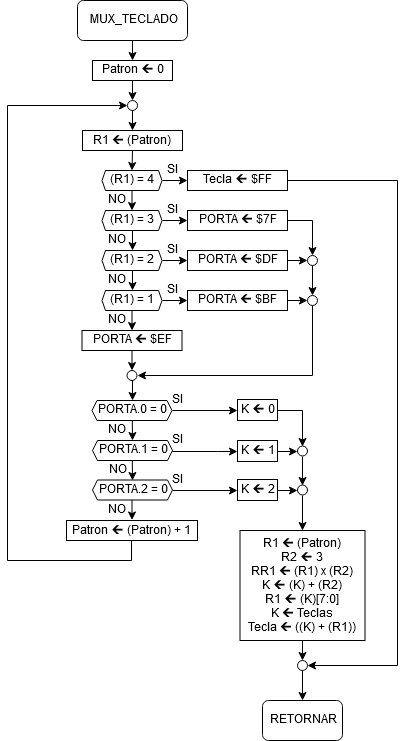

The diagram above was exported from draw.io. Its source (the exported page's mxGraphModel, read from the mxfile embedded in the PNG):
<mxGraphModel dx="1635" dy="930" grid="1" gridSize="10" guides="1" tooltips="1" connect="1" arrows="1" fold="1" page="1" pageScale="1" pageWidth="850" pageHeight="1100" math="0" shadow="0">
  <root>
    <mxCell id="0" />
    <mxCell id="1" parent="0" />
    <mxCell id="KH3dl2VrcAhOuhIbXlg5-1" value="MUX_TECLADO" style="rounded=1;whiteSpace=wrap;html=1;" parent="1" vertex="1">
      <mxGeometry x="370" y="70" width="110" height="40" as="geometry" />
    </mxCell>
    <mxCell id="KH3dl2VrcAhOuhIbXlg5-3" value="" style="endArrow=classic;html=1;exitX=0.5;exitY=1;exitDx=0;exitDy=0;" parent="1" source="KH3dl2VrcAhOuhIbXlg5-1" edge="1">
      <mxGeometry width="50" height="50" relative="1" as="geometry">
        <mxPoint x="370" y="180" as="sourcePoint" />
        <mxPoint x="425" y="130" as="targetPoint" />
      </mxGeometry>
    </mxCell>
    <mxCell id="KH3dl2VrcAhOuhIbXlg5-4" value="Patron 🡰 0" style="rounded=0;whiteSpace=wrap;html=1;" parent="1" vertex="1">
      <mxGeometry x="385" y="130" width="80" height="20" as="geometry" />
    </mxCell>
    <mxCell id="KH3dl2VrcAhOuhIbXlg5-5" value="" style="ellipse;whiteSpace=wrap;aspect=fixed;align=center;html=1;" parent="1" vertex="1">
      <mxGeometry x="420" y="170" width="10" height="10" as="geometry" />
    </mxCell>
    <mxCell id="KH3dl2VrcAhOuhIbXlg5-6" value="" style="endArrow=classic;html=1;exitX=0.5;exitY=1;exitDx=0;exitDy=0;entryX=0.5;entryY=0;entryDx=0;entryDy=0;" parent="1" source="KH3dl2VrcAhOuhIbXlg5-4" target="KH3dl2VrcAhOuhIbXlg5-5" edge="1">
      <mxGeometry width="50" height="50" relative="1" as="geometry">
        <mxPoint x="370" y="250" as="sourcePoint" />
        <mxPoint x="420" y="200" as="targetPoint" />
      </mxGeometry>
    </mxCell>
    <mxCell id="KH3dl2VrcAhOuhIbXlg5-7" value="R1 🡰 (Patron)" style="rounded=0;" parent="1" vertex="1">
      <mxGeometry x="375" y="200" width="100" height="20" as="geometry" />
    </mxCell>
    <mxCell id="KH3dl2VrcAhOuhIbXlg5-8" value="" style="endArrow=classic;html=1;exitX=0.5;exitY=1;exitDx=0;exitDy=0;entryX=0.5;entryY=0;entryDx=0;entryDy=0;" parent="1" source="KH3dl2VrcAhOuhIbXlg5-5" target="KH3dl2VrcAhOuhIbXlg5-7" edge="1">
      <mxGeometry width="50" height="50" relative="1" as="geometry">
        <mxPoint x="370" y="310" as="sourcePoint" />
        <mxPoint x="420" y="260" as="targetPoint" />
      </mxGeometry>
    </mxCell>
    <mxCell id="KH3dl2VrcAhOuhIbXlg5-31" style="edgeStyle=orthogonalEdgeStyle;rounded=0;orthogonalLoop=1;jettySize=auto;html=1;exitX=1;exitY=0.5;exitDx=0;exitDy=0;entryX=0;entryY=0.5;entryDx=0;entryDy=0;" parent="1" source="KH3dl2VrcAhOuhIbXlg5-9" target="KH3dl2VrcAhOuhIbXlg5-27" edge="1">
      <mxGeometry relative="1" as="geometry" />
    </mxCell>
    <mxCell id="KH3dl2VrcAhOuhIbXlg5-9" value="(R1) = 4" style="shape=hexagon;perimeter=hexagonPerimeter2;whiteSpace=wrap;html=1;size=0.058333333333332384;" parent="1" vertex="1">
      <mxGeometry x="394.5" y="240" width="60" height="20" as="geometry" />
    </mxCell>
    <mxCell id="KH3dl2VrcAhOuhIbXlg5-11" value="" style="endArrow=classic;html=1;exitX=0.5;exitY=1;exitDx=0;exitDy=0;entryX=0.5;entryY=0;entryDx=0;entryDy=0;" parent="1" source="KH3dl2VrcAhOuhIbXlg5-7" target="KH3dl2VrcAhOuhIbXlg5-9" edge="1">
      <mxGeometry width="50" height="50" relative="1" as="geometry">
        <mxPoint x="370" y="330" as="sourcePoint" />
        <mxPoint x="420" y="280" as="targetPoint" />
      </mxGeometry>
    </mxCell>
    <mxCell id="KH3dl2VrcAhOuhIbXlg5-32" style="edgeStyle=orthogonalEdgeStyle;rounded=0;orthogonalLoop=1;jettySize=auto;html=1;exitX=1;exitY=0.5;exitDx=0;exitDy=0;entryX=0;entryY=0.5;entryDx=0;entryDy=0;" parent="1" source="KH3dl2VrcAhOuhIbXlg5-12" target="KH3dl2VrcAhOuhIbXlg5-28" edge="1">
      <mxGeometry relative="1" as="geometry" />
    </mxCell>
    <mxCell id="KH3dl2VrcAhOuhIbXlg5-12" value="(R1) = 3" style="shape=hexagon;perimeter=hexagonPerimeter2;whiteSpace=wrap;html=1;size=0.058333333333332384;" parent="1" vertex="1">
      <mxGeometry x="394.5" y="280" width="60" height="20" as="geometry" />
    </mxCell>
    <mxCell id="KH3dl2VrcAhOuhIbXlg5-33" style="edgeStyle=orthogonalEdgeStyle;rounded=0;orthogonalLoop=1;jettySize=auto;html=1;exitX=1;exitY=0.5;exitDx=0;exitDy=0;entryX=0;entryY=0.5;entryDx=0;entryDy=0;" parent="1" source="KH3dl2VrcAhOuhIbXlg5-14" target="KH3dl2VrcAhOuhIbXlg5-29" edge="1">
      <mxGeometry relative="1" as="geometry" />
    </mxCell>
    <mxCell id="KH3dl2VrcAhOuhIbXlg5-14" value="(R1) = 2" style="shape=hexagon;perimeter=hexagonPerimeter2;whiteSpace=wrap;html=1;size=0.058333333333332384;" parent="1" vertex="1">
      <mxGeometry x="394.5" y="320" width="60" height="20" as="geometry" />
    </mxCell>
    <mxCell id="KH3dl2VrcAhOuhIbXlg5-34" style="edgeStyle=orthogonalEdgeStyle;rounded=0;orthogonalLoop=1;jettySize=auto;html=1;exitX=1;exitY=0.5;exitDx=0;exitDy=0;entryX=0;entryY=0.5;entryDx=0;entryDy=0;" parent="1" source="KH3dl2VrcAhOuhIbXlg5-15" target="KH3dl2VrcAhOuhIbXlg5-30" edge="1">
      <mxGeometry relative="1" as="geometry" />
    </mxCell>
    <mxCell id="KH3dl2VrcAhOuhIbXlg5-15" value="(R1) = 1" style="shape=hexagon;perimeter=hexagonPerimeter2;whiteSpace=wrap;html=1;size=0.058333333333332384;" parent="1" vertex="1">
      <mxGeometry x="394.5" y="360" width="60" height="20" as="geometry" />
    </mxCell>
    <mxCell id="KH3dl2VrcAhOuhIbXlg5-16" value="" style="endArrow=classic;html=1;exitX=0.5;exitY=1;exitDx=0;exitDy=0;entryX=0.5;entryY=0;entryDx=0;entryDy=0;" parent="1" source="KH3dl2VrcAhOuhIbXlg5-9" target="KH3dl2VrcAhOuhIbXlg5-12" edge="1">
      <mxGeometry width="50" height="50" relative="1" as="geometry">
        <mxPoint x="370" y="450" as="sourcePoint" />
        <mxPoint x="420" y="400" as="targetPoint" />
      </mxGeometry>
    </mxCell>
    <mxCell id="KH3dl2VrcAhOuhIbXlg5-17" value="" style="endArrow=classic;html=1;exitX=0.5;exitY=1;exitDx=0;exitDy=0;entryX=0.5;entryY=0;entryDx=0;entryDy=0;" parent="1" edge="1">
      <mxGeometry width="50" height="50" relative="1" as="geometry">
        <mxPoint x="425" y="300" as="sourcePoint" />
        <mxPoint x="425" y="320" as="targetPoint" />
      </mxGeometry>
    </mxCell>
    <mxCell id="KH3dl2VrcAhOuhIbXlg5-20" value="" style="endArrow=classic;html=1;exitX=0.5;exitY=1;exitDx=0;exitDy=0;entryX=0.5;entryY=0;entryDx=0;entryDy=0;" parent="1" edge="1">
      <mxGeometry width="50" height="50" relative="1" as="geometry">
        <mxPoint x="425" y="340" as="sourcePoint" />
        <mxPoint x="425" y="360" as="targetPoint" />
      </mxGeometry>
    </mxCell>
    <mxCell id="KH3dl2VrcAhOuhIbXlg5-22" value="PORTA 🡰 $EF" style="rounded=0;whiteSpace=wrap;html=1;" parent="1" vertex="1">
      <mxGeometry x="374.5" y="400" width="100" height="20" as="geometry" />
    </mxCell>
    <mxCell id="KH3dl2VrcAhOuhIbXlg5-26" value="" style="endArrow=classic;html=1;exitX=0.5;exitY=1;exitDx=0;exitDy=0;entryX=0.5;entryY=0;entryDx=0;entryDy=0;" parent="1" source="KH3dl2VrcAhOuhIbXlg5-15" target="KH3dl2VrcAhOuhIbXlg5-22" edge="1">
      <mxGeometry width="50" height="50" relative="1" as="geometry">
        <mxPoint x="370" y="500" as="sourcePoint" />
        <mxPoint x="420" y="450" as="targetPoint" />
      </mxGeometry>
    </mxCell>
    <mxCell id="KH3dl2VrcAhOuhIbXlg5-90" style="edgeStyle=orthogonalEdgeStyle;rounded=0;orthogonalLoop=1;jettySize=auto;html=1;exitX=1;exitY=0.5;exitDx=0;exitDy=0;entryX=1;entryY=0.5;entryDx=0;entryDy=0;" parent="1" source="KH3dl2VrcAhOuhIbXlg5-27" target="KH3dl2VrcAhOuhIbXlg5-88" edge="1">
      <mxGeometry relative="1" as="geometry">
        <Array as="points">
          <mxPoint x="690" y="250" />
          <mxPoint x="690" y="735" />
        </Array>
      </mxGeometry>
    </mxCell>
    <mxCell id="KH3dl2VrcAhOuhIbXlg5-27" value="Tecla 🡰 $FF" style="rounded=0;whiteSpace=wrap;html=1;" parent="1" vertex="1">
      <mxGeometry x="480" y="240" width="100" height="20" as="geometry" />
    </mxCell>
    <mxCell id="KH3dl2VrcAhOuhIbXlg5-46" style="edgeStyle=orthogonalEdgeStyle;rounded=0;orthogonalLoop=1;jettySize=auto;html=1;exitX=1;exitY=0.5;exitDx=0;exitDy=0;entryX=0.5;entryY=0;entryDx=0;entryDy=0;" parent="1" source="KH3dl2VrcAhOuhIbXlg5-28" target="KH3dl2VrcAhOuhIbXlg5-41" edge="1">
      <mxGeometry relative="1" as="geometry" />
    </mxCell>
    <mxCell id="KH3dl2VrcAhOuhIbXlg5-28" value="PORTA 🡰 $7F" style="rounded=0;whiteSpace=wrap;html=1;" parent="1" vertex="1">
      <mxGeometry x="480" y="280" width="100" height="20" as="geometry" />
    </mxCell>
    <mxCell id="KH3dl2VrcAhOuhIbXlg5-29" value="PORTA 🡰 $DF" style="rounded=0;whiteSpace=wrap;html=1;" parent="1" vertex="1">
      <mxGeometry x="480" y="320" width="100" height="20" as="geometry" />
    </mxCell>
    <mxCell id="KH3dl2VrcAhOuhIbXlg5-30" value="PORTA 🡰 $BF" style="rounded=0;whiteSpace=wrap;html=1;" parent="1" vertex="1">
      <mxGeometry x="480" y="360" width="100" height="20" as="geometry" />
    </mxCell>
    <mxCell id="KH3dl2VrcAhOuhIbXlg5-60" style="edgeStyle=orthogonalEdgeStyle;rounded=0;orthogonalLoop=1;jettySize=auto;html=1;exitX=0.5;exitY=1;exitDx=0;exitDy=0;entryX=0.5;entryY=0;entryDx=0;entryDy=0;" parent="1" source="KH3dl2VrcAhOuhIbXlg5-39" target="KH3dl2VrcAhOuhIbXlg5-59" edge="1">
      <mxGeometry relative="1" as="geometry" />
    </mxCell>
    <mxCell id="KH3dl2VrcAhOuhIbXlg5-39" value="" style="ellipse;whiteSpace=wrap;aspect=fixed;align=center;html=1;" parent="1" vertex="1">
      <mxGeometry x="419.5" y="440" width="10" height="10" as="geometry" />
    </mxCell>
    <mxCell id="KH3dl2VrcAhOuhIbXlg5-40" value="" style="endArrow=classic;html=1;exitX=0.5;exitY=1;exitDx=0;exitDy=0;entryX=0.5;entryY=0;entryDx=0;entryDy=0;" parent="1" edge="1">
      <mxGeometry width="50" height="50" relative="1" as="geometry">
        <mxPoint x="424.5" y="420" as="sourcePoint" />
        <mxPoint x="424.5" y="440" as="targetPoint" />
      </mxGeometry>
    </mxCell>
    <mxCell id="KH3dl2VrcAhOuhIbXlg5-47" style="edgeStyle=orthogonalEdgeStyle;rounded=0;orthogonalLoop=1;jettySize=auto;html=1;exitX=0.5;exitY=1;exitDx=0;exitDy=0;entryX=0.5;entryY=0;entryDx=0;entryDy=0;" parent="1" source="KH3dl2VrcAhOuhIbXlg5-41" target="KH3dl2VrcAhOuhIbXlg5-43" edge="1">
      <mxGeometry relative="1" as="geometry" />
    </mxCell>
    <mxCell id="KH3dl2VrcAhOuhIbXlg5-41" value="" style="ellipse;whiteSpace=wrap;aspect=fixed;align=center;html=1;" parent="1" vertex="1">
      <mxGeometry x="600" y="325" width="10" height="10" as="geometry" />
    </mxCell>
    <mxCell id="KH3dl2VrcAhOuhIbXlg5-48" style="edgeStyle=orthogonalEdgeStyle;rounded=0;orthogonalLoop=1;jettySize=auto;html=1;exitX=0.5;exitY=1;exitDx=0;exitDy=0;entryX=1;entryY=0.5;entryDx=0;entryDy=0;" parent="1" source="KH3dl2VrcAhOuhIbXlg5-43" target="KH3dl2VrcAhOuhIbXlg5-39" edge="1">
      <mxGeometry relative="1" as="geometry" />
    </mxCell>
    <mxCell id="KH3dl2VrcAhOuhIbXlg5-43" value="" style="ellipse;whiteSpace=wrap;aspect=fixed;align=center;html=1;" parent="1" vertex="1">
      <mxGeometry x="600" y="365" width="10" height="10" as="geometry" />
    </mxCell>
    <mxCell id="KH3dl2VrcAhOuhIbXlg5-44" value="" style="endArrow=classic;html=1;exitX=1;exitY=0.5;exitDx=0;exitDy=0;entryX=0;entryY=0.5;entryDx=0;entryDy=0;" parent="1" source="KH3dl2VrcAhOuhIbXlg5-29" target="KH3dl2VrcAhOuhIbXlg5-41" edge="1">
      <mxGeometry width="50" height="50" relative="1" as="geometry">
        <mxPoint x="620" y="400" as="sourcePoint" />
        <mxPoint x="670" y="350" as="targetPoint" />
      </mxGeometry>
    </mxCell>
    <mxCell id="KH3dl2VrcAhOuhIbXlg5-45" value="" style="endArrow=classic;html=1;exitX=1;exitY=0.5;exitDx=0;exitDy=0;entryX=0;entryY=0.5;entryDx=0;entryDy=0;" parent="1" edge="1">
      <mxGeometry width="50" height="50" relative="1" as="geometry">
        <mxPoint x="580" y="370" as="sourcePoint" />
        <mxPoint x="599.9999999999949" y="370" as="targetPoint" />
      </mxGeometry>
    </mxCell>
    <mxCell id="KH3dl2VrcAhOuhIbXlg5-49" value="SI" style="text;strokeColor=none;fillColor=none;align=center;verticalAlign=middle;whiteSpace=wrap;rounded=0;html=1;" parent="1" vertex="1">
      <mxGeometry x="445" y="270" width="40" height="20" as="geometry" />
    </mxCell>
    <mxCell id="KH3dl2VrcAhOuhIbXlg5-50" value="SI" style="text;strokeColor=none;fillColor=none;align=center;verticalAlign=middle;whiteSpace=wrap;rounded=0;html=1;" parent="1" vertex="1">
      <mxGeometry x="445" y="230" width="40" height="20" as="geometry" />
    </mxCell>
    <mxCell id="KH3dl2VrcAhOuhIbXlg5-53" value="SI" style="text;strokeColor=none;fillColor=none;align=center;verticalAlign=middle;whiteSpace=wrap;rounded=0;html=1;" parent="1" vertex="1">
      <mxGeometry x="445" y="310" width="40" height="20" as="geometry" />
    </mxCell>
    <mxCell id="KH3dl2VrcAhOuhIbXlg5-54" value="SI" style="text;strokeColor=none;fillColor=none;align=center;verticalAlign=middle;whiteSpace=wrap;rounded=0;html=1;" parent="1" vertex="1">
      <mxGeometry x="445" y="350" width="40" height="20" as="geometry" />
    </mxCell>
    <mxCell id="KH3dl2VrcAhOuhIbXlg5-55" value="NO" style="text;strokeColor=none;fillColor=none;align=center;verticalAlign=middle;whiteSpace=wrap;rounded=0;html=1;" parent="1" vertex="1">
      <mxGeometry x="389.5" y="260" width="40" height="20" as="geometry" />
    </mxCell>
    <mxCell id="KH3dl2VrcAhOuhIbXlg5-56" value="NO" style="text;strokeColor=none;fillColor=none;align=center;verticalAlign=middle;whiteSpace=wrap;rounded=0;html=1;" parent="1" vertex="1">
      <mxGeometry x="389.5" y="300" width="40" height="20" as="geometry" />
    </mxCell>
    <mxCell id="KH3dl2VrcAhOuhIbXlg5-57" value="NO" style="text;strokeColor=none;fillColor=none;align=center;verticalAlign=middle;whiteSpace=wrap;rounded=0;html=1;" parent="1" vertex="1">
      <mxGeometry x="389.5" y="340" width="40" height="20" as="geometry" />
    </mxCell>
    <mxCell id="KH3dl2VrcAhOuhIbXlg5-58" value="NO" style="text;strokeColor=none;fillColor=none;align=center;verticalAlign=middle;whiteSpace=wrap;rounded=0;html=1;" parent="1" vertex="1">
      <mxGeometry x="389.5" y="380" width="40" height="20" as="geometry" />
    </mxCell>
    <mxCell id="KH3dl2VrcAhOuhIbXlg5-95" style="edgeStyle=orthogonalEdgeStyle;rounded=0;orthogonalLoop=1;jettySize=auto;html=1;exitX=1;exitY=0.5;exitDx=0;exitDy=0;entryX=0;entryY=0.525;entryDx=0;entryDy=0;entryPerimeter=0;" parent="1" source="KH3dl2VrcAhOuhIbXlg5-59" target="KH3dl2VrcAhOuhIbXlg5-73" edge="1">
      <mxGeometry relative="1" as="geometry" />
    </mxCell>
    <mxCell id="KH3dl2VrcAhOuhIbXlg5-59" value="PORTA.0 = 0" style="shape=hexagon;perimeter=hexagonPerimeter2;whiteSpace=wrap;html=1;size=0.06238095238095184;" parent="1" vertex="1">
      <mxGeometry x="384.5" y="470" width="80" height="20" as="geometry" />
    </mxCell>
    <mxCell id="KH3dl2VrcAhOuhIbXlg5-76" style="edgeStyle=orthogonalEdgeStyle;rounded=0;orthogonalLoop=1;jettySize=auto;html=1;exitX=1;exitY=0.5;exitDx=0;exitDy=0;" parent="1" source="KH3dl2VrcAhOuhIbXlg5-61" target="KH3dl2VrcAhOuhIbXlg5-75" edge="1">
      <mxGeometry relative="1" as="geometry">
        <Array as="points">
          <mxPoint x="510" y="521" />
          <mxPoint x="510" y="521" />
        </Array>
      </mxGeometry>
    </mxCell>
    <mxCell id="KH3dl2VrcAhOuhIbXlg5-61" value="PORTA.1 = 0" style="shape=hexagon;perimeter=hexagonPerimeter2;whiteSpace=wrap;html=1;size=0.06238095238095184;" parent="1" vertex="1">
      <mxGeometry x="385" y="510" width="80" height="20" as="geometry" />
    </mxCell>
    <mxCell id="KH3dl2VrcAhOuhIbXlg5-63" style="edgeStyle=orthogonalEdgeStyle;rounded=0;orthogonalLoop=1;jettySize=auto;html=1;exitX=0.5;exitY=1;exitDx=0;exitDy=0;entryX=0.5;entryY=0;entryDx=0;entryDy=0;" parent="1" edge="1">
      <mxGeometry relative="1" as="geometry">
        <mxPoint x="424.83333333333326" y="489.8571428571428" as="sourcePoint" />
        <mxPoint x="424.83333333333326" y="509.8571428571428" as="targetPoint" />
      </mxGeometry>
    </mxCell>
    <mxCell id="KH3dl2VrcAhOuhIbXlg5-78" style="edgeStyle=orthogonalEdgeStyle;rounded=0;orthogonalLoop=1;jettySize=auto;html=1;exitX=1;exitY=0.5;exitDx=0;exitDy=0;entryX=0;entryY=0.5;entryDx=0;entryDy=0;" parent="1" source="KH3dl2VrcAhOuhIbXlg5-64" target="KH3dl2VrcAhOuhIbXlg5-77" edge="1">
      <mxGeometry relative="1" as="geometry" />
    </mxCell>
    <mxCell id="KH3dl2VrcAhOuhIbXlg5-64" value="PORTA.2 = 0" style="shape=hexagon;perimeter=hexagonPerimeter2;whiteSpace=wrap;html=1;size=0.06238095238095184;" parent="1" vertex="1">
      <mxGeometry x="385" y="549.5" width="80" height="20" as="geometry" />
    </mxCell>
    <mxCell id="KH3dl2VrcAhOuhIbXlg5-65" style="edgeStyle=orthogonalEdgeStyle;rounded=0;orthogonalLoop=1;jettySize=auto;html=1;exitX=0.5;exitY=1;exitDx=0;exitDy=0;entryX=0.5;entryY=0;entryDx=0;entryDy=0;" parent="1" edge="1">
      <mxGeometry relative="1" as="geometry">
        <mxPoint x="424.83333333333326" y="529.8571428571428" as="sourcePoint" />
        <mxPoint x="424.8571428571429" y="549.5714285714287" as="targetPoint" />
      </mxGeometry>
    </mxCell>
    <mxCell id="KH3dl2VrcAhOuhIbXlg5-66" value="NO" style="text;strokeColor=none;fillColor=none;align=center;verticalAlign=middle;whiteSpace=wrap;rounded=0;html=1;" parent="1" vertex="1">
      <mxGeometry x="389.5" y="490" width="40" height="20" as="geometry" />
    </mxCell>
    <mxCell id="KH3dl2VrcAhOuhIbXlg5-67" value="NO" style="text;strokeColor=none;fillColor=none;align=center;verticalAlign=middle;whiteSpace=wrap;rounded=0;html=1;" parent="1" vertex="1">
      <mxGeometry x="390" y="530" width="40" height="20" as="geometry" />
    </mxCell>
    <mxCell id="KH3dl2VrcAhOuhIbXlg5-68" value="NO" style="text;strokeColor=none;fillColor=none;align=center;verticalAlign=middle;whiteSpace=wrap;rounded=0;html=1;" parent="1" vertex="1">
      <mxGeometry x="389.5" y="570" width="40" height="20" as="geometry" />
    </mxCell>
    <mxCell id="KH3dl2VrcAhOuhIbXlg5-70" value="" style="endArrow=classic;html=1;exitX=0.5;exitY=1;exitDx=0;exitDy=0;entryX=0.5;entryY=0;entryDx=0;entryDy=0;" parent="1" edge="1">
      <mxGeometry width="50" height="50" relative="1" as="geometry">
        <mxPoint x="424.5" y="569.5" as="sourcePoint" />
        <mxPoint x="424.5" y="589.5" as="targetPoint" />
      </mxGeometry>
    </mxCell>
    <mxCell id="KH3dl2VrcAhOuhIbXlg5-72" style="edgeStyle=orthogonalEdgeStyle;rounded=0;orthogonalLoop=1;jettySize=auto;html=1;exitX=0.5;exitY=1;exitDx=0;exitDy=0;entryX=0;entryY=0.5;entryDx=0;entryDy=0;" parent="1" source="KH3dl2VrcAhOuhIbXlg5-71" target="KH3dl2VrcAhOuhIbXlg5-5" edge="1">
      <mxGeometry relative="1" as="geometry">
        <Array as="points">
          <mxPoint x="424" y="630" />
          <mxPoint x="300" y="630" />
          <mxPoint x="300" y="175" />
        </Array>
      </mxGeometry>
    </mxCell>
    <mxCell id="KH3dl2VrcAhOuhIbXlg5-71" value="Patron 🡰 (Patron) + 1" style="rounded=0;" parent="1" vertex="1">
      <mxGeometry x="359" y="590" width="131" height="20" as="geometry" />
    </mxCell>
    <mxCell id="KH3dl2VrcAhOuhIbXlg5-81" style="edgeStyle=orthogonalEdgeStyle;rounded=0;orthogonalLoop=1;jettySize=auto;html=1;exitX=1;exitY=0.5;exitDx=0;exitDy=0;entryX=0.5;entryY=0;entryDx=0;entryDy=0;" parent="1" source="KH3dl2VrcAhOuhIbXlg5-73" target="KH3dl2VrcAhOuhIbXlg5-79" edge="1">
      <mxGeometry relative="1" as="geometry" />
    </mxCell>
    <mxCell id="KH3dl2VrcAhOuhIbXlg5-73" value="&lt;div&gt;K 🡰 0&lt;/div&gt;" style="rounded=0;whiteSpace=wrap;html=1;" parent="1" vertex="1">
      <mxGeometry x="530" y="469" width="40" height="21" as="geometry" />
    </mxCell>
    <mxCell id="KH3dl2VrcAhOuhIbXlg5-80" style="edgeStyle=orthogonalEdgeStyle;rounded=0;orthogonalLoop=1;jettySize=auto;html=1;exitX=1;exitY=0.5;exitDx=0;exitDy=0;entryX=0;entryY=0.5;entryDx=0;entryDy=0;" parent="1" source="KH3dl2VrcAhOuhIbXlg5-75" target="KH3dl2VrcAhOuhIbXlg5-79" edge="1">
      <mxGeometry relative="1" as="geometry" />
    </mxCell>
    <mxCell id="KH3dl2VrcAhOuhIbXlg5-75" value="&lt;div&gt;K 🡰 1&lt;br&gt;&lt;/div&gt;" style="rounded=0;whiteSpace=wrap;html=1;" parent="1" vertex="1">
      <mxGeometry x="530" y="510" width="40" height="21" as="geometry" />
    </mxCell>
    <mxCell id="KH3dl2VrcAhOuhIbXlg5-83" style="edgeStyle=orthogonalEdgeStyle;rounded=0;orthogonalLoop=1;jettySize=auto;html=1;exitX=1;exitY=0.5;exitDx=0;exitDy=0;entryX=0;entryY=0.5;entryDx=0;entryDy=0;" parent="1" source="KH3dl2VrcAhOuhIbXlg5-77" target="KH3dl2VrcAhOuhIbXlg5-82" edge="1">
      <mxGeometry relative="1" as="geometry" />
    </mxCell>
    <mxCell id="KH3dl2VrcAhOuhIbXlg5-77" value="&lt;div&gt;K 🡰 2&lt;br&gt;&lt;/div&gt;" style="rounded=0;whiteSpace=wrap;html=1;" parent="1" vertex="1">
      <mxGeometry x="530" y="549" width="40" height="21" as="geometry" />
    </mxCell>
    <mxCell id="KH3dl2VrcAhOuhIbXlg5-84" style="edgeStyle=orthogonalEdgeStyle;rounded=0;orthogonalLoop=1;jettySize=auto;html=1;exitX=0.5;exitY=1;exitDx=0;exitDy=0;entryX=0.5;entryY=0;entryDx=0;entryDy=0;" parent="1" source="KH3dl2VrcAhOuhIbXlg5-79" target="KH3dl2VrcAhOuhIbXlg5-82" edge="1">
      <mxGeometry relative="1" as="geometry" />
    </mxCell>
    <mxCell id="KH3dl2VrcAhOuhIbXlg5-79" value="" style="ellipse;whiteSpace=wrap;aspect=fixed;align=center;html=1;" parent="1" vertex="1">
      <mxGeometry x="590" y="515.5" width="10" height="10" as="geometry" />
    </mxCell>
    <mxCell id="KH3dl2VrcAhOuhIbXlg5-87" style="edgeStyle=orthogonalEdgeStyle;rounded=0;orthogonalLoop=1;jettySize=auto;html=1;exitX=0.5;exitY=1;exitDx=0;exitDy=0;entryX=0.5;entryY=0;entryDx=0;entryDy=0;" parent="1" source="KH3dl2VrcAhOuhIbXlg5-82" target="KH3dl2VrcAhOuhIbXlg5-85" edge="1">
      <mxGeometry relative="1" as="geometry" />
    </mxCell>
    <mxCell id="KH3dl2VrcAhOuhIbXlg5-82" value="" style="ellipse;whiteSpace=wrap;aspect=fixed;align=center;html=1;" parent="1" vertex="1">
      <mxGeometry x="590" y="554.5" width="10" height="10" as="geometry" />
    </mxCell>
    <mxCell id="KH3dl2VrcAhOuhIbXlg5-89" style="edgeStyle=orthogonalEdgeStyle;rounded=0;orthogonalLoop=1;jettySize=auto;html=1;exitX=0.5;exitY=1;exitDx=0;exitDy=0;entryX=0.5;entryY=0;entryDx=0;entryDy=0;" parent="1" source="KH3dl2VrcAhOuhIbXlg5-85" target="KH3dl2VrcAhOuhIbXlg5-88" edge="1">
      <mxGeometry relative="1" as="geometry" />
    </mxCell>
    <mxCell id="KH3dl2VrcAhOuhIbXlg5-85" value="R1 🡰 (Patron)&#10;R2 🡰 3&#10;RR1 🡰 (R1) x (R2)&#10;K 🡰 (K) + (R2)&#10;R1 🡰 (K)[7:0]&#10;K 🡰 Teclas&#10;Tecla 🡰 ((K) + (R1))" style="rounded=0;" parent="1" vertex="1">
      <mxGeometry x="532.5" y="600" width="125" height="110" as="geometry" />
    </mxCell>
    <mxCell id="KH3dl2VrcAhOuhIbXlg5-92" style="edgeStyle=orthogonalEdgeStyle;rounded=0;orthogonalLoop=1;jettySize=auto;html=1;exitX=0.5;exitY=1;exitDx=0;exitDy=0;entryX=0.5;entryY=0;entryDx=0;entryDy=0;" parent="1" source="KH3dl2VrcAhOuhIbXlg5-88" target="KH3dl2VrcAhOuhIbXlg5-91" edge="1">
      <mxGeometry relative="1" as="geometry" />
    </mxCell>
    <mxCell id="KH3dl2VrcAhOuhIbXlg5-88" value="" style="ellipse;whiteSpace=wrap;aspect=fixed;align=center;html=1;" parent="1" vertex="1">
      <mxGeometry x="590" y="730" width="10" height="10" as="geometry" />
    </mxCell>
    <mxCell id="KH3dl2VrcAhOuhIbXlg5-91" value="RETORNAR" style="rounded=1;whiteSpace=wrap;html=1;" parent="1" vertex="1">
      <mxGeometry x="555" y="770" width="80" height="40" as="geometry" />
    </mxCell>
    <mxCell id="KH3dl2VrcAhOuhIbXlg5-93" value="SI" style="text;strokeColor=none;fillColor=none;align=center;verticalAlign=middle;whiteSpace=wrap;rounded=0;html=1;" parent="1" vertex="1">
      <mxGeometry x="450" y="460" width="40" height="20" as="geometry" />
    </mxCell>
    <mxCell id="KH3dl2VrcAhOuhIbXlg5-97" value="SI" style="text;strokeColor=none;fillColor=none;align=center;verticalAlign=middle;whiteSpace=wrap;rounded=0;html=1;" parent="1" vertex="1">
      <mxGeometry x="450" y="500" width="40" height="20" as="geometry" />
    </mxCell>
    <mxCell id="KH3dl2VrcAhOuhIbXlg5-98" value="SI" style="text;strokeColor=none;fillColor=none;align=center;verticalAlign=middle;whiteSpace=wrap;rounded=0;html=1;" parent="1" vertex="1">
      <mxGeometry x="450" y="540" width="40" height="20" as="geometry" />
    </mxCell>
  </root>
</mxGraphModel>